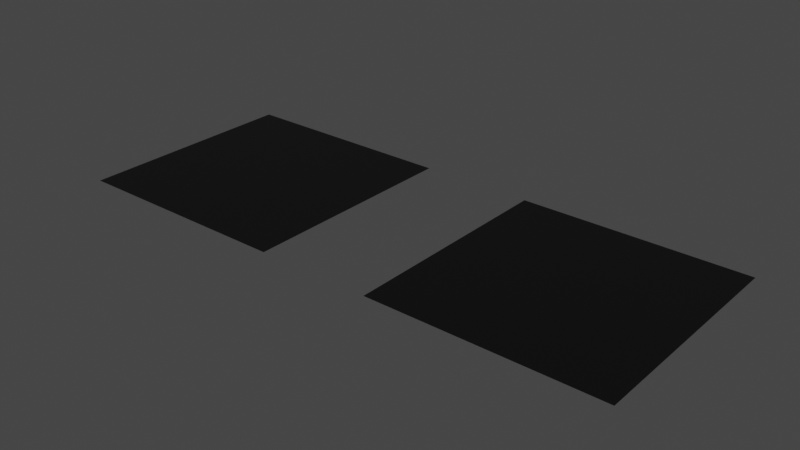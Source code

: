 # Source: 09_tex_wrapping_mirror.blend  (saved by Blender 3.5.8; exported with 4.5.12 LTS)
import bpy
from mathutils import Matrix  # noqa: F401  (used for matrix-valued properties, if any)

bpy.ops.wm.read_factory_settings(use_empty=True)
scene = bpy.context.scene
scene.name = 'Scene'

# ---- collections
col_collection = bpy.data.collections.new('Collection'); scene.collection.children.link(col_collection)

# ---- images (referenced by path relative to the original .blend; pixels are not part of the script)
import os
ASSET_DIR = os.environ.get("B2B_ASSET_DIR", "")  # directory of the original .blend (textures are referenced by path, not embedded)
HERE = os.path.dirname(os.path.abspath(__file__))  # packed textures are extracted next to this script under _unpacked/

def load_image(name, relpath, width, height, colorspace="sRGB"):
    """Load a texture the original file referenced (path relative to the .blend, or extracted next to this script)."""
    p = next((c for c in (os.path.join(HERE, relpath), os.path.join(ASSET_DIR, relpath)) if relpath and os.path.exists(c)), "")
    if p:
        img = bpy.data.images.load(p, check_existing=True)
        img.name = name
    else:  # same state as the original file: an image datablock whose file is absent (Cycles renders it pink)
        img = bpy.data.images.new(name, width, height)
        img.source = "FILE"
        img.filepath = "//" + (relpath or name)
    img.colorspace_settings.name = colorspace
    return img
img_black = load_image('Black', '_unpacked/Black.87856f0e.png', 4, 4, 'sRGB')

# ---- materials (node trees are filled in below, after node groups)
mat_mirror_by_image_node = bpy.data.materials.new('Mirror by image node')
mat_mirror_by_image_node.use_transparent_shadow = False
mat_mirror_by_hand = bpy.data.materials.new('Mirror by Hand')
mat_mirror_by_hand.use_transparent_shadow = False

# ---- material node trees
mat_mirror_by_image_node.use_nodes = True; mat_mirror_by_image_node.node_tree.nodes.clear()
_N = mat_mirror_by_image_node.node_tree.nodes; _L = mat_mirror_by_image_node.node_tree.links
n0 = _N.new('ShaderNodeBsdfPrincipled'); n0.name = 'Principled BSDF'; n0.location = (10, 300)
n0.distribution = 'GGX'
n0.subsurface_method = 'RANDOM_WALK_SKIN'
n0.inputs[27].default_value = (0.0, 0.0, 0.0, 1.0)
n0.inputs[28].default_value = 1.0
n1 = _N.new('ShaderNodeOutputMaterial'); n1.name = 'Material Output'; n1.location = (320, 270)
n2 = _N.new('ShaderNodeTexImage'); n2.name = 'Image Texture'; n2.location = (-440, 210)
n2.label = 'BASE COLOR'
n2.image = img_black
n2.extension = 'MIRROR'
_L.new(n0.outputs[0], n1.inputs[0])
_L.new(n2.outputs[0], n0.inputs[0])
n1.is_active_output = True
mat_mirror_by_hand.use_nodes = True; mat_mirror_by_hand.node_tree.nodes.clear()
_N = mat_mirror_by_hand.node_tree.nodes; _L = mat_mirror_by_hand.node_tree.links
n0 = _N.new('ShaderNodeBsdfPrincipled'); n0.name = 'Principled BSDF'; n0.location = (50, 300)
n0.distribution = 'GGX'
n0.subsurface_method = 'RANDOM_WALK_SKIN'
n0.inputs[27].default_value = (0.0, 0.0, 0.0, 1.0)
n0.inputs[28].default_value = 1.0
n1 = _N.new('ShaderNodeOutputMaterial'); n1.name = 'Material Output'; n1.location = (360, 270)
n2 = _N.new('ShaderNodeTexImage'); n2.name = 'Image Texture'; n2.location = (-344, 246)
n2.label = 'BASE COLOR'
n2.image = img_black
n2.extension = 'EXTEND'
n3 = _N.new('ShaderNodeCombineXYZ'); n3.name = 'Combine XYZ'; n3.location = (-584, 146)
n4 = _N.new('ShaderNodeSeparateXYZ'); n4.name = 'Separate XYZ'; n4.location = (-1024, 146)
n5 = _N.new('ShaderNodeUVMap'); n5.name = 'UV Map'; n5.location = (-1244, 176)
n5.uv_map = 'UVMap'
n6 = _N.new('ShaderNodeMath'); n6.name = 'Math'; n6.location = (-824, 276)
n6.operation = 'PINGPONG'
n6.inputs[1].default_value = 1.0
n6.inputs[2].default_value = 1.0
n7 = _N.new('ShaderNodeMath'); n7.name = 'Math.001'; n7.location = (-816, 55)
n7.operation = 'PINGPONG'
n7.inputs[1].default_value = 1.0
n7.inputs[2].default_value = 1.0
_L.new(n0.outputs[0], n1.inputs[0])
_L.new(n2.outputs[0], n0.inputs[0])
_L.new(n3.outputs[0], n2.inputs[0])
_L.new(n6.outputs[0], n3.inputs[0])
_L.new(n4.outputs[0], n6.inputs[0])
_L.new(n7.outputs[0], n3.inputs[1])
_L.new(n5.outputs[0], n4.inputs[0])
_L.new(n4.outputs[1], n7.inputs[0])
n1.is_active_output = True

# ---- world
world_world = bpy.data.worlds.new('World'); scene.world = world_world
world_world.use_nodes = True; world_world.node_tree.nodes.clear()
_N = world_world.node_tree.nodes; _L = world_world.node_tree.links
n0 = _N.new('ShaderNodeOutputWorld'); n0.name = 'World Output'; n0.location = (300, 300)
n1 = _N.new('ShaderNodeBackground'); n1.name = 'Background'; n1.location = (10, 300)
n1.inputs[0].default_value = (0.05088, 0.05088, 0.05088, 1.0)
_L.new(n1.outputs[0], n0.inputs[0])
n0.is_active_output = True
world_world.color = (0.05088, 0.05088, 0.05088)
world_world.use_sun_shadow = False
world_world.sun_shadow_jitter_overblur = 0.0

# ---- meshes
me_mesh_0 = bpy.data.meshes.new('Mesh_0')
me_mesh_0.from_pydata([(-1.0, -1.0, 0.0), (1.0, -1.0, 0.0), (-1.0, 1.0, 0.0), (1.0, 1.0, 0.0)], [], [(0, 1, 3), (0, 3, 2)])
_uv = me_mesh_0.uv_layers.new(name='UVMap')
_uv.uv.foreach_set('vector', [0.0, 0.0, 1.0, 0.0, 1.0, 1.0, 0.0, 0.0, 1.0, 1.0, 0.0, 1.0])
me_mesh_0.materials.append(mat_mirror_by_image_node)
me_mesh_0.update()
me_mesh_0.normals_split_custom_set([tuple(v) for v in zip(*[iter([0.0, 0.0, 1.0, 0.0, 0.0, 1.0, 0.0, 0.0, 1.0, 0.0, 0.0, 1.0, 0.0, 0.0, 1.0, 0.0, 0.0, 1.0])] * 3)])
me_mesh_1 = bpy.data.meshes.new('Mesh_1')
me_mesh_1.from_pydata([(-1.0, -1.0, 0.0), (1.0, -1.0, 0.0), (-1.0, 1.0, 0.0), (1.0, 1.0, 0.0)], [], [(0, 1, 3), (0, 3, 2)])
_uv = me_mesh_1.uv_layers.new(name='UVMap')
_uv.uv.foreach_set('vector', [0.0, 0.0, 1.0, 0.0, 1.0, 1.0, 0.0, 0.0, 1.0, 1.0, 0.0, 1.0])
me_mesh_1.materials.append(mat_mirror_by_hand)
me_mesh_1.update()
me_mesh_1.normals_split_custom_set([tuple(v) for v in zip(*[iter([0.0, 0.0, 1.0, 0.0, 0.0, 1.0, 0.0, 0.0, 1.0, 0.0, 0.0, 1.0, 0.0, 0.0, 1.0, 0.0, 0.0, 1.0])] * 3)])

# ---- objects
ob_mesh_0 = bpy.data.objects.new('Mesh_0', me_mesh_0)
ob_mesh_1 = bpy.data.objects.new('Mesh_1', me_mesh_1)

# ---- transforms, parenting, visibility, modifiers, constraints
ob_mesh_0.location = (-3.0, -0.0, 0.0)
ob_mesh_0.rotation_mode = 'QUATERNION'
ob_mesh_0.rotation_quaternion = (1.0, 0.0, 0.0, 0.0)
ob_mesh_1.location = (0.0, 0.0, 0.0)
ob_mesh_1.rotation_mode = 'QUATERNION'
ob_mesh_1.rotation_quaternion = (1.0, 0.0, 0.0, 0.0)

# ---- collection membership
scene.collection.objects.link(ob_mesh_0)
scene.collection.objects.link(ob_mesh_1)

# ---- scene / render settings (as saved in the file)
scene.frame_start = 1; scene.frame_end = 250; scene.frame_set(1)
scene.render.engine = 'BLENDER_EEVEE_NEXT'
scene.cycles.sampling_pattern = 'TABULATED_SOBOL'
scene.view_settings.view_transform = 'Filmic'
bpy.context.view_layer.update()

# ---- added for rendering (the .blend has no active camera and no usable light): camera, sun
cam_auto = bpy.data.cameras.new('AutoCamera')
cam_auto.lens = 50.0
cam_auto.sensor_width = 36.0
cam_auto.clip_end = 1000.0
ob_auto_camera = bpy.data.objects.new('AutoCamera', cam_auto)
scene.collection.objects.link(ob_auto_camera)
ob_auto_camera.location = (3.48249, -5.97898, 3.98599)
ob_auto_camera.rotation_euler = (1.09748, -7.21219e-08, 0.694738)
scene.camera = ob_auto_camera
light_auto_sun = bpy.data.lights.new('AutoSun', 'SUN')
light_auto_sun.energy = 3.0
light_auto_sun.angle = 0.0523599
ob_auto_sun = bpy.data.objects.new('AutoSun', light_auto_sun)
scene.collection.objects.link(ob_auto_sun)
ob_auto_sun.rotation_euler = (0.872665, 0.174533, 0.523599)
bpy.context.view_layer.update()
